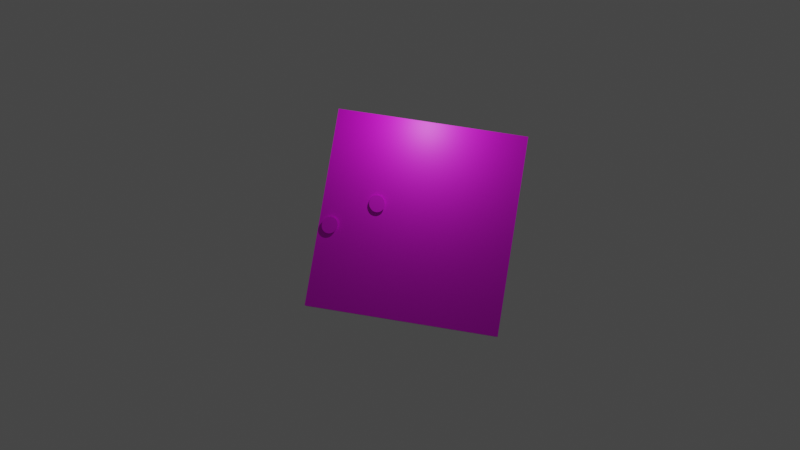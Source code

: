 # Source: wooden-piece-3d.blend  (saved by Blender 3.6.13; exported with 4.5.12 LTS)
import bpy
from mathutils import Matrix  # noqa: F401  (used for matrix-valued properties, if any)

bpy.ops.wm.read_factory_settings(use_empty=True)
scene = bpy.context.scene
scene.name = 'Scene'

# ---- collections
col_collection = bpy.data.collections.new('Collection'); scene.collection.children.link(col_collection)

# ---- images (referenced by path relative to the original .blend; pixels are not part of the script)
import os
ASSET_DIR = os.environ.get("B2B_ASSET_DIR", "")  # directory of the original .blend (textures are referenced by path, not embedded)
HERE = os.path.dirname(os.path.abspath(__file__))  # packed textures are extracted next to this script under _unpacked/

def load_image(name, relpath, width, height, colorspace="sRGB"):
    """Load a texture the original file referenced (path relative to the .blend, or extracted next to this script)."""
    p = next((c for c in (os.path.join(HERE, relpath), os.path.join(ASSET_DIR, relpath)) if relpath and os.path.exists(c)), "")
    if p:
        img = bpy.data.images.load(p, check_existing=True)
        img.name = name
    else:  # same state as the original file: an image datablock whose file is absent (Cycles renders it pink)
        img = bpy.data.images.new(name, width, height)
        img.source = "FILE"
        img.filepath = "//" + (relpath or name)
    img.colorspace_settings.name = colorspace
    return img
img_xiangqi_advisor__trad___wooden_png = load_image('Xiangqi_Advisor_(Trad)+ wooden.png', 'Xiangqi_Advisor_(Trad)+ wooden.png', 1024, 1024, 'sRGB')
img_wooden_png = load_image('wooden.png', 'wooden.png', 1024, 1024, 'sRGB')
img_xiangqi_advisor__trad___wooden_png_001 = load_image('Xiangqi_Advisor_(Trad)+ wooden.png.001', 'Xiangqi_Advisor_(Trad)+ wooden.png', 1024, 1024, 'sRGB')

# ---- materials (node trees are filled in below, after node groups)
mat_material_001 = bpy.data.materials.new('Material.001')
mat_material_001.use_transparent_shadow = False
mat_material_003 = bpy.data.materials.new('Material.003')
mat_material_003.use_transparent_shadow = False
mat_material_004 = bpy.data.materials.new('Material.004')
mat_material_004.use_transparent_shadow = False

# ---- material node trees
mat_material_001.use_nodes = True; mat_material_001.node_tree.nodes.clear()
_N = mat_material_001.node_tree.nodes; _L = mat_material_001.node_tree.links
n0 = _N.new('ShaderNodeBsdfPrincipled'); n0.name = 'Principled BSDF'; n0.location = (10, 300)
n0.distribution = 'GGX'
n0.subsurface_method = 'RANDOM_WALK_SKIN'
n0.inputs[3].default_value = 1.45
n0.inputs[27].default_value = (0.0, 0.0, 0.0, 1.0)
n0.inputs[28].default_value = 1.0
n1 = _N.new('ShaderNodeOutputMaterial'); n1.name = 'Material Output'; n1.location = (300, 300)
n2 = _N.new('ShaderNodeTexImage'); n2.name = 'Image Texture'; n2.location = (-280, 280)
n2.image = img_xiangqi_advisor__trad___wooden_png
_L.new(n0.outputs[0], n1.inputs[0])
_L.new(n2.outputs[0], n0.inputs[0])
n1.is_active_output = True
mat_material_003.use_nodes = True; mat_material_003.node_tree.nodes.clear()
_N = mat_material_003.node_tree.nodes; _L = mat_material_003.node_tree.links
n0 = _N.new('ShaderNodeBsdfPrincipled'); n0.name = 'Principled BSDF'; n0.location = (10, 300)
n0.distribution = 'GGX'
n0.subsurface_method = 'RANDOM_WALK_SKIN'
n0.inputs[3].default_value = 1.45
n0.inputs[27].default_value = (0.0, 0.0, 0.0, 1.0)
n0.inputs[28].default_value = 1.0
n1 = _N.new('ShaderNodeOutputMaterial'); n1.name = 'Material Output'; n1.location = (300, 300)
n2 = _N.new('ShaderNodeTexImage'); n2.name = 'Image Texture'; n2.location = (-280, 280)
n2.image = img_wooden_png
_L.new(n0.outputs[0], n1.inputs[0])
_L.new(n2.outputs[0], n0.inputs[0])
n1.is_active_output = True
mat_material_004.use_nodes = True; mat_material_004.node_tree.nodes.clear()
_N = mat_material_004.node_tree.nodes; _L = mat_material_004.node_tree.links
n0 = _N.new('ShaderNodeBsdfPrincipled'); n0.name = 'Principled BSDF'; n0.location = (10, 300)
n0.distribution = 'GGX'
n0.subsurface_method = 'RANDOM_WALK_SKIN'
n0.inputs[3].default_value = 1.45
n0.inputs[27].default_value = (0.0, 0.0, 0.0, 1.0)
n0.inputs[28].default_value = 1.0
n1 = _N.new('ShaderNodeOutputMaterial'); n1.name = 'Material Output'; n1.location = (300, 300)
n2 = _N.new('ShaderNodeTexImage'); n2.name = 'Image Texture'; n2.location = (-280, 280)
n2.image = img_xiangqi_advisor__trad___wooden_png_001
_L.new(n0.outputs[0], n1.inputs[0])
_L.new(n2.outputs[0], n0.inputs[0])
n1.is_active_output = True

# ---- world
world_world = bpy.data.worlds.new('World'); scene.world = world_world
world_world.use_nodes = True; world_world.node_tree.nodes.clear()
_N = world_world.node_tree.nodes; _L = world_world.node_tree.links
n0 = _N.new('ShaderNodeOutputWorld'); n0.name = 'World Output'; n0.location = (300, 300)
n1 = _N.new('ShaderNodeBackground'); n1.name = 'Background'; n1.location = (10, 300)
n1.inputs[0].default_value = (0.05088, 0.05088, 0.05088, 1.0)
_L.new(n1.outputs[0], n0.inputs[0])
n0.is_active_output = True
world_world.color = (0.05088, 0.05088, 0.05088)
world_world.use_sun_shadow = False
world_world.sun_shadow_jitter_overblur = 0.0

# ---- cameras
cam_camera = bpy.data.cameras.new('Camera')
cam_camera.clip_end = 100.0
cam_camera.lens = 50.0
cam_camera.ortho_scale = 7.314

# ---- lights
light_light = bpy.data.lights.new('Light', 'POINT')
light_light.transmission_factor = 0.0
light_light.energy = 1000.0
light_light.shadow_soft_size = 0.1
light_light.shadow_maximum_resolution = 0.006
light_light.use_absolute_resolution = True

# ---- meshes
me_cylinder_002 = bpy.data.meshes.new('Cylinder.002')
me_cylinder_002.from_pydata([(-5.313, 8.203, -0.2153), (-5.449, 7.811, 0.09609), (-5.231, 8.327, 0.1128), (-5.368, 7.936, 0.4242), (-5.077, 8.433, 0.4286), (-5.213, 8.041, 0.7401), (-4.855, 8.515, 0.7201), (-4.992, 8.124, 1.032), (-4.575, 8.572, 0.9761), (-4.712, 8.181, 1.288), (-4.248, 8.601, 1.187), (-4.384, 8.21, 1.498), (-3.885, 8.601, 1.344), (-4.022, 8.209, 1.655), (-3.502, 8.571, 1.441), (-3.638, 8.18, 1.753), (-3.112, 8.513, 1.475), (-3.248, 8.122, 1.787), (-2.73, 8.429, 1.445), (-2.867, 8.038, 1.756), (-2.372, 8.323, 1.351), (-2.508, 7.932, 1.663), (-2.051, 8.198, 1.198), (-2.187, 7.807, 1.509), (-1.779, 8.06, 0.99), (-1.915, 7.668, 1.301), (-1.567, 7.913, 0.7365), (-1.703, 7.521, 1.048), (-1.423, 7.763, 0.4468), (-1.559, 7.371, 0.7582), (-1.352, 7.616, 0.132), (-1.489, 7.225, 0.4435), (-1.358, 7.478, -0.1957), (-1.495, 7.086, 0.1157), (-1.44, 7.353, -0.5238), (-1.576, 6.962, -0.2124), (-1.594, 7.248, -0.8397), (-1.731, 6.856, -0.5282), (-1.816, 7.165, -1.131), (-1.952, 6.774, -0.8197), (-2.096, 7.108, -1.387), (-2.232, 6.717, -1.076), (-2.423, 7.079, -1.598), (-2.559, 6.688, -1.286), (-2.786, 7.08, -1.755), (-2.922, 6.689, -1.443), (-3.169, 7.109, -1.852), (-3.306, 6.718, -1.541), (-3.559, 7.167, -1.886), (-3.696, 6.776, -1.575), (-3.941, 7.251, -1.856), (-4.077, 6.86, -1.545), (-4.299, 7.357, -1.762), (-4.435, 6.966, -1.451), (-4.62, 7.482, -1.609), (-4.756, 7.091, -1.297), (-4.892, 7.621, -1.401), (-5.028, 7.229, -1.09), (-5.104, 7.768, -1.148), (-5.24, 7.377, -0.8361), (-5.248, 7.918, -0.8578), (-5.384, 7.526, -0.5464), (-5.318, 8.064, -0.5431), (-5.455, 7.673, -0.2316)], [], [(0, 1, 3, 2), (2, 3, 5, 4), (4, 5, 7, 6), (6, 7, 9, 8), (8, 9, 11, 10), (10, 11, 13, 12), (12, 13, 15, 14), (14, 15, 17, 16), (16, 17, 19, 18), (18, 19, 21, 20), (20, 21, 23, 22), (22, 23, 25, 24), (24, 25, 27, 26), (26, 27, 29, 28), (28, 29, 31, 30), (30, 31, 33, 32), (32, 33, 35, 34), (34, 35, 37, 36), (36, 37, 39, 38), (38, 39, 41, 40), (40, 41, 43, 42), (42, 43, 45, 44), (44, 45, 47, 46), (46, 47, 49, 48), (48, 49, 51, 50), (50, 51, 53, 52), (52, 53, 55, 54), (54, 55, 57, 56), (56, 57, 59, 58), (58, 59, 61, 60), (3, 1, 63, 61, 59, 57, 55, 53, 51, 49, 47, 45, 43, 41, 39, 37, 35, 33, 31, 29, 27, 25, 23, 21, 19, 17, 15, 13, 11, 9, 7, 5), (60, 61, 63, 62), (62, 63, 1, 0), (0, 2, 4, 6, 8, 10, 12, 14, 16, 18, 20, 22, 24, 26, 28, 30, 32, 34, 36, 38, 40, 42, 44, 46, 48, 50, 52, 54, 56, 58, 60, 62)])
_uv = me_cylinder_002.uv_layers.new(name='UVMap')
_uv.uv.foreach_set('vector', [-1.404e-05, 0.5046, 0.003016, 0.004629, 0.03427, 0.004966, 0.03124, 0.5049, 0.03124, 0.5049, 0.03427, 0.004966, 0.06551, 0.005303, 0.06248, 0.5053, 0.06248, 0.5053, 0.06551, 0.005303, 0.09676, 0.005639, 0.09373, 0.5056, 0.09373, 0.5056, 0.09676, 0.005639, 0.128, 0.005976, 0.125, 0.506, 0.125, 0.506, 0.128, 0.005976, 0.1593, 0.006313, 0.1562, 0.5063, 0.1562, 0.5063, 0.1593, 0.006313, 0.1905, 0.006649, 0.1875, 0.5066, 0.1875, 0.5066, 0.1905, 0.006649, 0.2218, 0.006986, 0.2187, 0.507, 0.2187, 0.507, 0.2218, 0.006986, 0.253, 0.007323, 0.25, 0.5073, 0.25, 0.5073, 0.253, 0.007323, 0.2843, 0.007659, 0.2812, 0.5076, 0.2812, 0.5076, 0.2843, 0.007659, 0.3155, 0.007996, 0.3125, 0.508, 0.3125, 0.508, 0.3155, 0.007996, 0.3468, 0.008333, 0.3437, 0.5083, 0.3437, 0.5083, 0.3468, 0.008333, 0.378, 0.008669, 0.375, 0.5087, 0.375, 0.5087, 0.378, 0.008669, 0.4093, 0.009006, 0.4062, 0.509, 0.4062, 0.509, 0.4093, 0.009006, 0.4405, 0.009343, 0.4375, 0.5093, 0.4375, 0.5093, 0.4405, 0.009343, 0.4718, 0.009679, 0.4687, 0.5097, 0.4687, 0.5097, 0.4718, 0.009679, 0.503, 0.01002, 0.5, 0.51, 0.5, 0.51, 0.503, 0.01002, 0.5342, 0.01035, 0.5312, 0.5103, 0.5312, 0.5103, 0.5342, 0.01035, 0.5655, 0.01069, 0.5625, 0.5107, 0.5625, 0.5107, 0.5655, 0.01069, 0.5967, 0.01103, 0.5937, 0.511, 0.5937, 0.511, 0.5967, 0.01103, 0.628, 0.01136, 0.625, 0.5113, 0.625, 0.5113, 0.628, 0.01136, 0.6592, 0.0117, 0.6562, 0.5117, 0.6562, 0.5117, 0.6592, 0.0117, 0.6905, 0.01204, 0.6875, 0.512, 0.6875, 0.512, 0.6905, 0.01204, 0.7217, 0.01237, 0.7187, 0.5124, 0.7187, 0.5124, 0.7217, 0.01237, 0.753, 0.01271, 0.75, 0.5127, 0.75, 0.5127, 0.753, 0.01271, 0.7842, 0.01305, 0.7812, 0.513, 0.7812, 0.513, 0.7842, 0.01305, 0.8155, 0.01338, 0.8125, 0.5134, 0.8125, 0.5134, 0.8155, 0.01338, 0.8467, 0.01372, 0.8437, 0.5137, 0.8437, 0.5137, 0.8467, 0.01372, 0.878, 0.01406, 0.875, 0.514, 0.875, 0.514, 0.878, 0.01406, 0.9092, 0.01439, 0.9062, 0.5144, 0.9062, 0.5144, 0.9092, 0.01439, 0.9405, 0.01473, 0.9375, 0.5147, 0.3519, 0.6797, 0.3752, 0.677, 0.3985, 0.6804, 0.4208, 0.6895, 0.4414, 0.7042, 0.4594, 0.7238, 0.4741, 0.7475, 0.485, 0.7745, 0.4916, 0.8038, 0.4938, 0.8342, 0.4914, 0.8644, 0.4844, 0.8935, 0.4733, 0.9202, 0.4583, 0.9436, 0.4402, 0.9626, 0.4195, 0.9767, 0.3971, 0.9853, 0.3738, 0.9879, 0.3505, 0.9846, 0.3282, 0.9754, 0.3076, 0.9608, 0.2896, 0.9412, 0.2749, 0.9174, 0.264, 0.8904, 0.2573, 0.8612, 0.2552, 0.8308, 0.2576, 0.8005, 0.2645, 0.7715, 0.2757, 0.7447, 0.2906, 0.7214, 0.3088, 0.7023, 0.3295, 0.6882, 0.9375, 0.5147, 0.9405, 0.01473, 0.9717, 0.01507, 0.9687, 0.515, 0.9687, 0.515, 0.9717, 0.01507, 1.003, 0.0154, 1.0, 0.5154, 0.1257, 0.6786, 0.1026, 0.6813, 0.08045, 0.6898, 0.05998, 0.7038, 0.04201, 0.7228, 0.02723, 0.7461, 0.0162, 0.7727, 0.009348, 0.8016, 0.006941, 0.8318, 0.009069, 0.862, 0.01565, 0.8912, 0.02643, 0.9181, 0.041, 0.9418, 0.0588, 0.9613, 0.07913, 0.9759, 0.1012, 0.985, 0.1242, 0.9883, 0.1473, 0.9856, 0.1695, 0.9771, 0.1899, 0.9631, 0.2079, 0.9441, 0.2227, 0.9209, 0.2337, 0.8943, 0.2406, 0.8653, 0.243, 0.8351, 0.2408, 0.8049, 0.2343, 0.7758, 0.2235, 0.7488, 0.2089, 0.7252, 0.1911, 0.7057, 0.1708, 0.6911, 0.1487, 0.6819])
_ca = me_cylinder_002.color_attributes.new('Attribute', 'BYTE_COLOR', 'CORNER')
_ca.data.foreach_set('color', [1.0, 1.0, 1.0, 1.0, 1.0, 1.0, 1.0, 1.0, 1.0, 1.0, 1.0, 1.0, 1.0, 1.0, 1.0, 1.0, 1.0, 1.0, 1.0, 1.0, 1.0, 1.0, 1.0, 1.0, 1.0, 1.0, 1.0, 1.0, 1.0, 1.0, 1.0, 1.0, 1.0, 1.0, 1.0, 1.0, 1.0, 1.0, 1.0, 1.0, 1.0, 1.0, 1.0, 1.0, 1.0, 1.0, 1.0, 1.0, 1.0, 1.0, 1.0, 1.0, 1.0, 1.0, 1.0, 1.0, 1.0, 1.0, 1.0, 1.0, 1.0, 1.0, 1.0, 1.0, 1.0, 1.0, 1.0, 1.0, 1.0, 1.0, 1.0, 1.0, 1.0, 1.0, 1.0, 1.0, 1.0, 1.0, 1.0, 1.0, 1.0, 1.0, 1.0, 1.0, 1.0, 1.0, 1.0, 1.0, 1.0, 1.0, 1.0, 1.0, 1.0, 1.0, 1.0, 1.0, 1.0, 1.0, 1.0, 1.0, 1.0, 1.0, 1.0, 1.0, 1.0, 1.0, 1.0, 1.0, 1.0, 1.0, 1.0, 1.0, 1.0, 1.0, 1.0, 1.0, 1.0, 1.0, 1.0, 1.0, 1.0, 1.0, 1.0, 1.0, 1.0, 1.0, 1.0, 1.0, 1.0, 1.0, 1.0, 1.0, 1.0, 1.0, 1.0, 1.0, 1.0, 1.0, 1.0, 1.0, 1.0, 1.0, 1.0, 1.0, 1.0, 1.0, 1.0, 1.0, 1.0, 1.0, 1.0, 1.0, 1.0, 1.0, 1.0, 1.0, 1.0, 1.0, 1.0, 1.0, 1.0, 1.0, 1.0, 1.0, 1.0, 1.0, 1.0, 1.0, 1.0, 1.0, 1.0, 1.0, 1.0, 1.0, 1.0, 1.0, 1.0, 1.0, 1.0, 1.0, 1.0, 1.0, 1.0, 1.0, 1.0, 1.0, 1.0, 1.0, 1.0, 1.0, 1.0, 1.0, 1.0, 1.0, 1.0, 1.0, 1.0, 1.0, 1.0, 1.0, 1.0, 1.0, 1.0, 1.0, 1.0, 1.0, 1.0, 1.0, 1.0, 1.0, 1.0, 1.0, 1.0, 1.0, 1.0, 1.0, 1.0, 1.0, 1.0, 1.0, 1.0, 1.0, 1.0, 1.0, 1.0, 1.0, 1.0, 1.0, 1.0, 1.0, 1.0, 1.0, 1.0, 1.0, 1.0, 1.0, 1.0, 1.0, 1.0, 1.0, 1.0, 1.0, 1.0, 1.0, 1.0, 1.0, 1.0, 1.0, 1.0, 1.0, 1.0, 1.0, 1.0, 1.0, 1.0, 1.0, 1.0, 1.0, 1.0, 1.0, 1.0, 1.0, 1.0, 1.0, 1.0, 1.0, 1.0, 1.0, 1.0, 1.0, 1.0, 1.0, 1.0, 1.0, 1.0, 1.0, 1.0, 1.0, 1.0, 1.0, 1.0, 1.0, 1.0, 1.0, 1.0, 1.0, 1.0, 1.0, 1.0, 1.0, 1.0, 1.0, 1.0, 1.0, 1.0, 1.0, 1.0, 1.0, 1.0, 1.0, 1.0, 1.0, 1.0, 1.0, 1.0, 1.0, 1.0, 1.0, 1.0, 1.0, 1.0, 1.0, 1.0, 1.0, 1.0, 1.0, 1.0, 1.0, 1.0, 1.0, 1.0, 1.0, 1.0, 1.0, 1.0, 1.0, 1.0, 1.0, 1.0, 1.0, 1.0, 1.0, 1.0, 1.0, 1.0, 1.0, 1.0, 1.0, 1.0, 1.0, 1.0, 1.0, 1.0, 1.0, 1.0, 1.0, 1.0, 1.0, 1.0, 1.0, 1.0, 1.0, 1.0, 1.0, 1.0, 1.0, 1.0, 1.0, 1.0, 1.0, 1.0, 1.0, 1.0, 1.0, 1.0, 1.0, 1.0, 1.0, 1.0, 1.0, 1.0, 1.0, 1.0, 1.0, 1.0, 1.0, 1.0, 1.0, 1.0, 1.0, 1.0, 1.0, 1.0, 1.0, 1.0, 1.0, 1.0, 1.0, 1.0, 1.0, 1.0, 1.0, 1.0, 1.0, 1.0, 1.0, 1.0, 1.0, 1.0, 1.0, 1.0, 1.0, 1.0, 1.0, 1.0, 1.0, 1.0, 1.0, 1.0, 1.0, 1.0, 1.0, 1.0, 1.0, 1.0, 1.0, 1.0, 1.0, 1.0, 1.0, 1.0, 1.0, 1.0, 1.0, 1.0, 1.0, 1.0, 1.0, 1.0, 1.0, 1.0, 1.0, 1.0, 1.0, 1.0, 1.0, 1.0, 1.0, 1.0, 1.0, 1.0, 1.0, 1.0, 1.0, 1.0, 1.0, 1.0, 1.0, 1.0, 1.0, 1.0, 1.0, 1.0, 1.0, 1.0, 1.0, 1.0, 1.0, 1.0, 1.0, 1.0, 1.0, 1.0, 1.0, 1.0, 1.0, 1.0, 1.0, 1.0, 1.0, 1.0, 1.0, 1.0, 1.0, 1.0, 1.0, 1.0, 1.0, 1.0, 1.0, 1.0, 1.0, 1.0, 1.0, 1.0, 1.0, 1.0, 1.0, 1.0, 1.0, 1.0, 1.0, 1.0, 1.0, 1.0, 1.0, 1.0, 1.0, 1.0, 1.0, 1.0, 1.0, 1.0, 1.0, 1.0, 1.0, 1.0, 1.0, 1.0, 1.0, 1.0, 1.0, 1.0, 1.0, 1.0, 1.0, 1.0, 1.0, 1.0, 1.0, 1.0, 1.0, 1.0, 1.0, 1.0, 1.0, 1.0, 1.0, 1.0, 1.0, 1.0, 1.0, 1.0, 1.0, 1.0, 1.0, 1.0, 1.0, 1.0, 1.0, 1.0, 1.0, 1.0, 1.0, 1.0, 1.0, 1.0, 1.0, 1.0, 1.0, 1.0, 1.0, 1.0, 1.0, 1.0, 1.0, 1.0, 1.0, 1.0, 1.0, 1.0, 1.0, 1.0, 1.0, 1.0, 1.0, 1.0, 1.0, 1.0, 1.0, 1.0, 1.0, 1.0, 1.0, 1.0, 1.0, 1.0, 1.0, 1.0, 1.0, 1.0, 1.0, 1.0, 1.0, 1.0, 1.0, 1.0, 1.0, 1.0, 1.0, 1.0, 1.0, 1.0, 1.0, 1.0, 1.0, 1.0, 1.0, 1.0, 1.0, 1.0, 1.0, 1.0, 1.0, 1.0, 1.0, 1.0, 1.0, 1.0, 1.0, 1.0, 1.0, 1.0, 1.0, 1.0, 1.0, 1.0, 1.0, 1.0, 1.0, 1.0, 1.0, 1.0, 1.0, 1.0, 1.0, 1.0, 1.0, 1.0, 1.0, 1.0, 1.0, 1.0, 1.0, 1.0, 1.0, 1.0, 1.0, 1.0, 1.0, 1.0, 1.0, 1.0, 1.0, 1.0, 1.0, 1.0, 1.0, 1.0, 1.0, 1.0, 1.0, 1.0, 1.0, 1.0, 1.0, 1.0, 1.0, 1.0, 1.0, 1.0, 1.0, 1.0, 1.0, 1.0, 1.0, 1.0, 1.0, 1.0, 1.0, 1.0, 1.0, 1.0, 1.0, 1.0, 1.0, 1.0, 1.0, 1.0, 1.0, 1.0, 1.0, 1.0, 1.0, 1.0, 1.0, 1.0, 1.0, 1.0, 1.0, 1.0, 1.0, 1.0, 1.0, 1.0, 1.0, 1.0, 1.0, 1.0, 1.0, 1.0, 1.0, 1.0, 1.0, 1.0, 1.0, 1.0, 1.0, 1.0, 1.0, 1.0, 1.0, 1.0, 1.0, 1.0, 1.0, 1.0, 1.0, 1.0, 1.0, 1.0, 1.0, 1.0, 1.0, 1.0, 1.0, 1.0, 1.0, 1.0, 1.0, 1.0, 1.0, 1.0, 1.0, 1.0, 1.0, 1.0, 1.0, 1.0, 1.0, 1.0, 1.0, 1.0, 1.0, 1.0, 1.0, 1.0, 1.0, 1.0, 1.0, 1.0, 1.0, 1.0, 1.0, 1.0, 1.0, 1.0, 1.0, 1.0, 1.0, 1.0, 1.0, 1.0, 1.0, 1.0, 1.0, 1.0, 1.0])
me_cylinder_002.materials.append(mat_material_001)
me_cylinder_002.update()
me_cube = bpy.data.meshes.new('Cube')
me_cube.from_pydata([(-9.561, -4.434, -0.3955), (-9.561, -4.434, 0.3955), (-9.561, 4.434, -0.3955), (-9.561, 4.434, 0.3955), (9.561, -4.434, -0.3955), (9.561, -4.434, 0.3955), (9.561, 4.434, -0.3955), (9.561, 4.434, 0.3955)], [], [(0, 1, 3, 2), (2, 3, 7, 6), (6, 7, 5, 4), (4, 5, 1, 0), (2, 6, 4, 0), (7, 3, 1, 5)])
_uv = me_cube.uv_layers.new(name='UVMap')
_uv.uv.foreach_set('vector', [0.375, 0.0, 0.625, 0.0, 0.625, 0.25, 0.375, 0.25, 0.375, 0.25, 0.625, 0.25, 0.625, 0.5, 0.375, 0.5, 0.375, 0.5, 0.625, 0.5, 0.625, 0.75, 0.375, 0.75, 0.375, 0.75, 0.625, 0.75, 0.625, 1.0, 0.375, 1.0, 0.125, 0.5, 0.375, 0.5, 0.375, 0.75, 0.125, 0.75, 0.625, 0.5, 0.875, 0.5, 0.875, 0.75, 0.625, 0.75])
me_cube.materials.append(mat_material_003)
me_cube.update()
me_cylinder_001 = bpy.data.meshes.new('Cylinder.001')
me_cylinder_001.from_pydata([(-5.313, 8.203, -0.2153), (-5.449, 7.811, 0.09609), (-5.231, 8.327, 0.1128), (-5.368, 7.936, 0.4242), (-5.077, 8.433, 0.4286), (-5.213, 8.041, 0.7401), (-4.855, 8.515, 0.7201), (-4.992, 8.124, 1.032), (-4.575, 8.572, 0.9761), (-4.712, 8.181, 1.288), (-4.248, 8.601, 1.187), (-4.384, 8.21, 1.498), (-3.885, 8.601, 1.344), (-4.022, 8.209, 1.655), (-3.502, 8.571, 1.441), (-3.638, 8.18, 1.753), (-3.112, 8.513, 1.475), (-3.248, 8.122, 1.787), (-2.73, 8.429, 1.445), (-2.867, 8.038, 1.756), (-2.372, 8.323, 1.351), (-2.508, 7.932, 1.663), (-2.051, 8.198, 1.198), (-2.187, 7.807, 1.509), (-1.779, 8.06, 0.99), (-1.915, 7.668, 1.301), (-1.567, 7.913, 0.7365), (-1.703, 7.521, 1.048), (-1.423, 7.763, 0.4468), (-1.559, 7.371, 0.7582), (-1.352, 7.616, 0.132), (-1.489, 7.225, 0.4435), (-1.358, 7.478, -0.1957), (-1.495, 7.086, 0.1157), (-1.44, 7.353, -0.5238), (-1.576, 6.962, -0.2124), (-1.594, 7.248, -0.8397), (-1.731, 6.856, -0.5282), (-1.816, 7.165, -1.131), (-1.952, 6.774, -0.8197), (-2.096, 7.108, -1.387), (-2.232, 6.717, -1.076), (-2.423, 7.079, -1.598), (-2.559, 6.688, -1.286), (-2.786, 7.08, -1.755), (-2.922, 6.689, -1.443), (-3.169, 7.109, -1.852), (-3.306, 6.718, -1.541), (-3.559, 7.167, -1.886), (-3.696, 6.776, -1.575), (-3.941, 7.251, -1.856), (-4.077, 6.86, -1.545), (-4.299, 7.357, -1.762), (-4.435, 6.966, -1.451), (-4.62, 7.482, -1.609), (-4.756, 7.091, -1.297), (-4.892, 7.621, -1.401), (-5.028, 7.229, -1.09), (-5.104, 7.768, -1.148), (-5.24, 7.377, -0.8361), (-5.248, 7.918, -0.8578), (-5.384, 7.526, -0.5464), (-5.318, 8.064, -0.5431), (-5.455, 7.673, -0.2316)], [], [(0, 1, 3, 2), (2, 3, 5, 4), (4, 5, 7, 6), (6, 7, 9, 8), (8, 9, 11, 10), (10, 11, 13, 12), (12, 13, 15, 14), (14, 15, 17, 16), (16, 17, 19, 18), (18, 19, 21, 20), (20, 21, 23, 22), (22, 23, 25, 24), (24, 25, 27, 26), (26, 27, 29, 28), (28, 29, 31, 30), (30, 31, 33, 32), (32, 33, 35, 34), (34, 35, 37, 36), (36, 37, 39, 38), (38, 39, 41, 40), (40, 41, 43, 42), (42, 43, 45, 44), (44, 45, 47, 46), (46, 47, 49, 48), (48, 49, 51, 50), (50, 51, 53, 52), (52, 53, 55, 54), (54, 55, 57, 56), (56, 57, 59, 58), (58, 59, 61, 60), (3, 1, 63, 61, 59, 57, 55, 53, 51, 49, 47, 45, 43, 41, 39, 37, 35, 33, 31, 29, 27, 25, 23, 21, 19, 17, 15, 13, 11, 9, 7, 5), (60, 61, 63, 62), (62, 63, 1, 0), (0, 2, 4, 6, 8, 10, 12, 14, 16, 18, 20, 22, 24, 26, 28, 30, 32, 34, 36, 38, 40, 42, 44, 46, 48, 50, 52, 54, 56, 58, 60, 62)])
_uv = me_cylinder_001.uv_layers.new(name='UVMap')
_uv.uv.foreach_set('vector', [-1.404e-05, 0.5046, 0.003016, 0.004629, 0.03427, 0.004966, 0.03124, 0.5049, 0.03124, 0.5049, 0.03427, 0.004966, 0.06551, 0.005303, 0.06248, 0.5053, 0.06248, 0.5053, 0.06551, 0.005303, 0.09676, 0.005639, 0.09373, 0.5056, 0.09373, 0.5056, 0.09676, 0.005639, 0.128, 0.005976, 0.125, 0.506, 0.125, 0.506, 0.128, 0.005976, 0.1593, 0.006313, 0.1562, 0.5063, 0.1562, 0.5063, 0.1593, 0.006313, 0.1905, 0.006649, 0.1875, 0.5066, 0.1875, 0.5066, 0.1905, 0.006649, 0.2218, 0.006986, 0.2187, 0.507, 0.2187, 0.507, 0.2218, 0.006986, 0.253, 0.007323, 0.25, 0.5073, 0.25, 0.5073, 0.253, 0.007323, 0.2843, 0.007659, 0.2812, 0.5076, 0.2812, 0.5076, 0.2843, 0.007659, 0.3155, 0.007996, 0.3125, 0.508, 0.3125, 0.508, 0.3155, 0.007996, 0.3468, 0.008333, 0.3437, 0.5083, 0.3437, 0.5083, 0.3468, 0.008333, 0.378, 0.008669, 0.375, 0.5087, 0.375, 0.5087, 0.378, 0.008669, 0.4093, 0.009006, 0.4062, 0.509, 0.4062, 0.509, 0.4093, 0.009006, 0.4405, 0.009343, 0.4375, 0.5093, 0.4375, 0.5093, 0.4405, 0.009343, 0.4718, 0.009679, 0.4687, 0.5097, 0.4687, 0.5097, 0.4718, 0.009679, 0.503, 0.01002, 0.5, 0.51, 0.5, 0.51, 0.503, 0.01002, 0.5342, 0.01035, 0.5312, 0.5103, 0.5312, 0.5103, 0.5342, 0.01035, 0.5655, 0.01069, 0.5625, 0.5107, 0.5625, 0.5107, 0.5655, 0.01069, 0.5967, 0.01103, 0.5937, 0.511, 0.5937, 0.511, 0.5967, 0.01103, 0.628, 0.01136, 0.625, 0.5113, 0.625, 0.5113, 0.628, 0.01136, 0.6592, 0.0117, 0.6562, 0.5117, 0.6562, 0.5117, 0.6592, 0.0117, 0.6905, 0.01204, 0.6875, 0.512, 0.6875, 0.512, 0.6905, 0.01204, 0.7217, 0.01237, 0.7187, 0.5124, 0.7187, 0.5124, 0.7217, 0.01237, 0.753, 0.01271, 0.75, 0.5127, 0.75, 0.5127, 0.753, 0.01271, 0.7842, 0.01305, 0.7812, 0.513, 0.7812, 0.513, 0.7842, 0.01305, 0.8155, 0.01338, 0.8125, 0.5134, 0.8125, 0.5134, 0.8155, 0.01338, 0.8467, 0.01372, 0.8437, 0.5137, 0.8437, 0.5137, 0.8467, 0.01372, 0.878, 0.01406, 0.875, 0.514, 0.875, 0.514, 0.878, 0.01406, 0.9092, 0.01439, 0.9062, 0.5144, 0.9062, 0.5144, 0.9092, 0.01439, 0.9405, 0.01473, 0.9375, 0.5147, 0.3519, 0.6797, 0.3752, 0.677, 0.3985, 0.6804, 0.4208, 0.6895, 0.4414, 0.7042, 0.4594, 0.7238, 0.4741, 0.7475, 0.485, 0.7745, 0.4916, 0.8038, 0.4938, 0.8342, 0.4914, 0.8644, 0.4844, 0.8935, 0.4733, 0.9202, 0.4583, 0.9436, 0.4402, 0.9626, 0.4195, 0.9767, 0.3971, 0.9853, 0.3738, 0.9879, 0.3505, 0.9846, 0.3282, 0.9754, 0.3076, 0.9608, 0.2896, 0.9412, 0.2749, 0.9174, 0.264, 0.8904, 0.2573, 0.8612, 0.2552, 0.8308, 0.2576, 0.8005, 0.2645, 0.7715, 0.2757, 0.7447, 0.2906, 0.7214, 0.3088, 0.7023, 0.3295, 0.6882, 0.9375, 0.5147, 0.9405, 0.01473, 0.9717, 0.01507, 0.9687, 0.515, 0.9687, 0.515, 0.9717, 0.01507, 1.003, 0.0154, 1.0, 0.5154, 0.1257, 0.6786, 0.1026, 0.6813, 0.08045, 0.6898, 0.05998, 0.7038, 0.04201, 0.7228, 0.02723, 0.7461, 0.0162, 0.7727, 0.009348, 0.8016, 0.006941, 0.8318, 0.009069, 0.862, 0.01565, 0.8912, 0.02643, 0.9181, 0.041, 0.9418, 0.0588, 0.9613, 0.07913, 0.9759, 0.1012, 0.985, 0.1242, 0.9883, 0.1473, 0.9856, 0.1695, 0.9771, 0.1899, 0.9631, 0.2079, 0.9441, 0.2227, 0.9209, 0.2337, 0.8943, 0.2406, 0.8653, 0.243, 0.8351, 0.2408, 0.8049, 0.2343, 0.7758, 0.2235, 0.7488, 0.2089, 0.7252, 0.1911, 0.7057, 0.1708, 0.6911, 0.1487, 0.6819])
_ca = me_cylinder_001.color_attributes.new('Attribute', 'BYTE_COLOR', 'CORNER')
_ca.data.foreach_set('color', [1.0, 1.0, 1.0, 1.0, 1.0, 1.0, 1.0, 1.0, 1.0, 1.0, 1.0, 1.0, 1.0, 1.0, 1.0, 1.0, 1.0, 1.0, 1.0, 1.0, 1.0, 1.0, 1.0, 1.0, 1.0, 1.0, 1.0, 1.0, 1.0, 1.0, 1.0, 1.0, 1.0, 1.0, 1.0, 1.0, 1.0, 1.0, 1.0, 1.0, 1.0, 1.0, 1.0, 1.0, 1.0, 1.0, 1.0, 1.0, 1.0, 1.0, 1.0, 1.0, 1.0, 1.0, 1.0, 1.0, 1.0, 1.0, 1.0, 1.0, 1.0, 1.0, 1.0, 1.0, 1.0, 1.0, 1.0, 1.0, 1.0, 1.0, 1.0, 1.0, 1.0, 1.0, 1.0, 1.0, 1.0, 1.0, 1.0, 1.0, 1.0, 1.0, 1.0, 1.0, 1.0, 1.0, 1.0, 1.0, 1.0, 1.0, 1.0, 1.0, 1.0, 1.0, 1.0, 1.0, 1.0, 1.0, 1.0, 1.0, 1.0, 1.0, 1.0, 1.0, 1.0, 1.0, 1.0, 1.0, 1.0, 1.0, 1.0, 1.0, 1.0, 1.0, 1.0, 1.0, 1.0, 1.0, 1.0, 1.0, 1.0, 1.0, 1.0, 1.0, 1.0, 1.0, 1.0, 1.0, 1.0, 1.0, 1.0, 1.0, 1.0, 1.0, 1.0, 1.0, 1.0, 1.0, 1.0, 1.0, 1.0, 1.0, 1.0, 1.0, 1.0, 1.0, 1.0, 1.0, 1.0, 1.0, 1.0, 1.0, 1.0, 1.0, 1.0, 1.0, 1.0, 1.0, 1.0, 1.0, 1.0, 1.0, 1.0, 1.0, 1.0, 1.0, 1.0, 1.0, 1.0, 1.0, 1.0, 1.0, 1.0, 1.0, 1.0, 1.0, 1.0, 1.0, 1.0, 1.0, 1.0, 1.0, 1.0, 1.0, 1.0, 1.0, 1.0, 1.0, 1.0, 1.0, 1.0, 1.0, 1.0, 1.0, 1.0, 1.0, 1.0, 1.0, 1.0, 1.0, 1.0, 1.0, 1.0, 1.0, 1.0, 1.0, 1.0, 1.0, 1.0, 1.0, 1.0, 1.0, 1.0, 1.0, 1.0, 1.0, 1.0, 1.0, 1.0, 1.0, 1.0, 1.0, 1.0, 1.0, 1.0, 1.0, 1.0, 1.0, 1.0, 1.0, 1.0, 1.0, 1.0, 1.0, 1.0, 1.0, 1.0, 1.0, 1.0, 1.0, 1.0, 1.0, 1.0, 1.0, 1.0, 1.0, 1.0, 1.0, 1.0, 1.0, 1.0, 1.0, 1.0, 1.0, 1.0, 1.0, 1.0, 1.0, 1.0, 1.0, 1.0, 1.0, 1.0, 1.0, 1.0, 1.0, 1.0, 1.0, 1.0, 1.0, 1.0, 1.0, 1.0, 1.0, 1.0, 1.0, 1.0, 1.0, 1.0, 1.0, 1.0, 1.0, 1.0, 1.0, 1.0, 1.0, 1.0, 1.0, 1.0, 1.0, 1.0, 1.0, 1.0, 1.0, 1.0, 1.0, 1.0, 1.0, 1.0, 1.0, 1.0, 1.0, 1.0, 1.0, 1.0, 1.0, 1.0, 1.0, 1.0, 1.0, 1.0, 1.0, 1.0, 1.0, 1.0, 1.0, 1.0, 1.0, 1.0, 1.0, 1.0, 1.0, 1.0, 1.0, 1.0, 1.0, 1.0, 1.0, 1.0, 1.0, 1.0, 1.0, 1.0, 1.0, 1.0, 1.0, 1.0, 1.0, 1.0, 1.0, 1.0, 1.0, 1.0, 1.0, 1.0, 1.0, 1.0, 1.0, 1.0, 1.0, 1.0, 1.0, 1.0, 1.0, 1.0, 1.0, 1.0, 1.0, 1.0, 1.0, 1.0, 1.0, 1.0, 1.0, 1.0, 1.0, 1.0, 1.0, 1.0, 1.0, 1.0, 1.0, 1.0, 1.0, 1.0, 1.0, 1.0, 1.0, 1.0, 1.0, 1.0, 1.0, 1.0, 1.0, 1.0, 1.0, 1.0, 1.0, 1.0, 1.0, 1.0, 1.0, 1.0, 1.0, 1.0, 1.0, 1.0, 1.0, 1.0, 1.0, 1.0, 1.0, 1.0, 1.0, 1.0, 1.0, 1.0, 1.0, 1.0, 1.0, 1.0, 1.0, 1.0, 1.0, 1.0, 1.0, 1.0, 1.0, 1.0, 1.0, 1.0, 1.0, 1.0, 1.0, 1.0, 1.0, 1.0, 1.0, 1.0, 1.0, 1.0, 1.0, 1.0, 1.0, 1.0, 1.0, 1.0, 1.0, 1.0, 1.0, 1.0, 1.0, 1.0, 1.0, 1.0, 1.0, 1.0, 1.0, 1.0, 1.0, 1.0, 1.0, 1.0, 1.0, 1.0, 1.0, 1.0, 1.0, 1.0, 1.0, 1.0, 1.0, 1.0, 1.0, 1.0, 1.0, 1.0, 1.0, 1.0, 1.0, 1.0, 1.0, 1.0, 1.0, 1.0, 1.0, 1.0, 1.0, 1.0, 1.0, 1.0, 1.0, 1.0, 1.0, 1.0, 1.0, 1.0, 1.0, 1.0, 1.0, 1.0, 1.0, 1.0, 1.0, 1.0, 1.0, 1.0, 1.0, 1.0, 1.0, 1.0, 1.0, 1.0, 1.0, 1.0, 1.0, 1.0, 1.0, 1.0, 1.0, 1.0, 1.0, 1.0, 1.0, 1.0, 1.0, 1.0, 1.0, 1.0, 1.0, 1.0, 1.0, 1.0, 1.0, 1.0, 1.0, 1.0, 1.0, 1.0, 1.0, 1.0, 1.0, 1.0, 1.0, 1.0, 1.0, 1.0, 1.0, 1.0, 1.0, 1.0, 1.0, 1.0, 1.0, 1.0, 1.0, 1.0, 1.0, 1.0, 1.0, 1.0, 1.0, 1.0, 1.0, 1.0, 1.0, 1.0, 1.0, 1.0, 1.0, 1.0, 1.0, 1.0, 1.0, 1.0, 1.0, 1.0, 1.0, 1.0, 1.0, 1.0, 1.0, 1.0, 1.0, 1.0, 1.0, 1.0, 1.0, 1.0, 1.0, 1.0, 1.0, 1.0, 1.0, 1.0, 1.0, 1.0, 1.0, 1.0, 1.0, 1.0, 1.0, 1.0, 1.0, 1.0, 1.0, 1.0, 1.0, 1.0, 1.0, 1.0, 1.0, 1.0, 1.0, 1.0, 1.0, 1.0, 1.0, 1.0, 1.0, 1.0, 1.0, 1.0, 1.0, 1.0, 1.0, 1.0, 1.0, 1.0, 1.0, 1.0, 1.0, 1.0, 1.0, 1.0, 1.0, 1.0, 1.0, 1.0, 1.0, 1.0, 1.0, 1.0, 1.0, 1.0, 1.0, 1.0, 1.0, 1.0, 1.0, 1.0, 1.0, 1.0, 1.0, 1.0, 1.0, 1.0, 1.0, 1.0, 1.0, 1.0, 1.0, 1.0, 1.0, 1.0, 1.0, 1.0, 1.0, 1.0, 1.0, 1.0, 1.0, 1.0, 1.0, 1.0, 1.0, 1.0, 1.0, 1.0, 1.0, 1.0, 1.0, 1.0, 1.0, 1.0, 1.0, 1.0, 1.0, 1.0, 1.0, 1.0, 1.0, 1.0, 1.0, 1.0, 1.0, 1.0, 1.0, 1.0, 1.0, 1.0, 1.0, 1.0, 1.0, 1.0, 1.0, 1.0, 1.0, 1.0, 1.0, 1.0, 1.0, 1.0, 1.0, 1.0, 1.0, 1.0, 1.0, 1.0, 1.0, 1.0, 1.0, 1.0, 1.0, 1.0, 1.0, 1.0, 1.0, 1.0, 1.0, 1.0, 1.0, 1.0, 1.0, 1.0, 1.0, 1.0, 1.0, 1.0, 1.0, 1.0, 1.0, 1.0, 1.0, 1.0, 1.0, 1.0, 1.0, 1.0, 1.0, 1.0, 1.0, 1.0, 1.0, 1.0, 1.0, 1.0, 1.0, 1.0, 1.0, 1.0, 1.0, 1.0, 1.0, 1.0, 1.0, 1.0, 1.0, 1.0, 1.0, 1.0, 1.0, 1.0, 1.0, 1.0, 1.0, 1.0, 1.0])
me_cylinder_001.materials.append(mat_material_004)
me_cylinder_001.update()

# ---- objects
ob_light = bpy.data.objects.new('Light', light_light)
ob_camera = bpy.data.objects.new('Camera', cam_camera)
ob_cylinder_002 = bpy.data.objects.new('Cylinder.002', me_cylinder_002)
ob_cube = bpy.data.objects.new('Cube', me_cube)
ob_cylinder_001 = bpy.data.objects.new('Cylinder.001', me_cylinder_001)

# ---- transforms, parenting, visibility, modifiers, constraints
ob_light.location = (8.151, -0.1561, 6.787)
ob_light.rotation_euler = (0.6503, 0.05522, 1.866)
ob_light.scale = (0.4479, 0.8095, 0.8221)
ob_light.lock_rotations_4d = False
ob_light.empty_display_type = 'ARROWS'
ob_light.color = (0.0, 0.0, 0.0, 0.0)
ob_light.lineart.crease_threshold = 0.0
ob_camera.location = (-8.141, -5.456, 76.06)
ob_camera.rotation_euler = (0.124, 0.05865, -1.408)
ob_camera.scale = (0.9571, 0.9526, 0.4432)
ob_camera.lock_rotations_4d = False
ob_camera.empty_display_type = 'ARROWS'
ob_camera.color = (0.0, 0.0, 0.0, 0.0)
ob_camera.display_type = 'WIRE'
ob_camera.lineart.crease_threshold = 0.0
ob_cylinder_002.parent = ob_cube
ob_cylinder_002.matrix_parent_inverse = Matrix(((1.406, 0.0, -0.0, 23.49), (-0.0, -0.6797, 5.942e-08, 13.16), (0.0, -6.012e-08, -0.6877, -7.127), (-0.0, 0.0, -0.0, 1.0)))
ob_cylinder_002.location = (-17.95, 15.18, -9.03)
ob_cylinder_002.rotation_euler = (5.106, 0.1946, 2.185)
ob_cylinder_002.scale = (0.2627, 0.3125, 0.3208)
ob_cube.location = (0.7378, -0.7418, 1.458)
ob_cube.scale = (0.7114, 1.471, 1.454)
ob_cylinder_001.location = (1.443, 3.69, 4.121)
ob_cylinder_001.rotation_euler = (5.106, 0.1946, 2.185)
ob_cylinder_001.scale = (0.2627, 0.3125, 0.3208)

# ---- collection membership
col_collection.objects.link(ob_light)
col_collection.objects.link(ob_camera)
col_collection.objects.link(ob_cylinder_002)
col_collection.objects.link(ob_cube)
col_collection.objects.link(ob_cylinder_001)

# ---- scene / render settings (as saved in the file)
scene.camera = ob_camera
scene.frame_start = 1; scene.frame_end = 250; scene.frame_set(1)
scene.render.engine = 'BLENDER_EEVEE_NEXT'
scene.cycles.sampling_pattern = 'TABULATED_SOBOL'
scene.view_settings.view_transform = 'Filmic'
bpy.context.view_layer.update()
